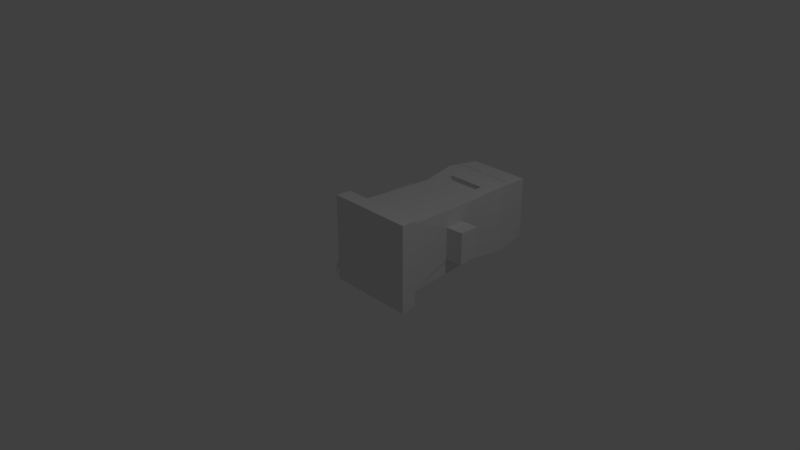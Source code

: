 # Source: Ranged_Unit.blend  (saved by Blender 2.79.0; exported with 4.5.12 LTS)
import bpy
from mathutils import Matrix  # noqa: F401  (used for matrix-valued properties, if any)

bpy.ops.wm.read_factory_settings(use_empty=True)
scene = bpy.context.scene
scene.name = 'Scene'

# ---- collections
col_collection_1 = bpy.data.collections.new('Collection 1'); scene.collection.children.link(col_collection_1)

# ---- world
world_world = bpy.data.worlds.new('World'); scene.world = world_world
world_world.color = (0.05088, 0.05088, 0.05088)
world_world.use_sun_shadow = False
world_world.sun_shadow_jitter_overblur = 0.0
world_world.cycles.sampling_method = 'MANUAL'

# ---- cameras
cam_camera = bpy.data.cameras.new('Camera')
cam_camera.clip_end = 100.0
cam_camera.lens = 35.0
cam_camera.sensor_width = 32.0
cam_camera.sensor_height = 18.0
cam_camera.ortho_scale = 7.314
cam_camera.dof.focus_distance = 0.0
cam_camera.dof.aperture_fstop = 128.0

# ---- lights
light_lamp = bpy.data.lights.new('Lamp', 'POINT')
light_lamp.transmission_factor = 0.0
light_lamp.cutoff_distance = 30.0
light_lamp.energy = 100.0
light_lamp.shadow_buffer_clip_start = 1.001
light_lamp.shadow_soft_size = 0.1
light_lamp.shadow_maximum_resolution = 0.006
light_lamp.use_absolute_resolution = True

# ---- meshes
me_cube = bpy.data.meshes.new('Cube')
me_cube.from_pydata([(0.4583, 1.25, -0.2082), (0.5, 0.0, -0.5), (-0.5, 8.941e-08, -0.5), (-0.4583, 1.25, -0.2082), (0.2689, 1.699, 0.4699), (0.5, -2.98e-07, 0.5), (-0.5, 1.788e-07, 0.5), (-0.2689, 1.699, 0.4699), (0.45, 2.5, -0.45), (-0.45, 2.5, -0.45), (0.4615, 2.38, 0.462), (-0.4168, 2.33, 0.467), (0.4875, 2.12, 0.488), (-0.4327, 2.17, 0.483), (-0.05024, 2.17, 0.483), (-0.2791, 1.801, 0.4801), (-0.5, 2.0, -0.5), (0.5, 2.0, -0.5), (0.45, 2.5, 0.45), (-0.45, 2.5, 0.45), (0.2791, 1.801, 0.4801), (-0.05024, 2.33, 0.467), (-0.0002389, 2.12, 0.488), (-0.0002389, 2.38, 0.462), (-0.462, 2.38, 0.462), (-0.4879, 2.12, 0.488), (-0.05024, 2.17, 0.483), (-0.05024, 2.33, 0.467), (-0.4168, 2.33, 0.467), (-0.4327, 2.17, 0.483), (-0.05024, 2.17, 0.4955), (-0.05024, 2.33, 0.4795), (-0.4168, 2.33, 0.4795), (-0.4327, 2.17, 0.4955), (0.04976, 2.17, 0.483), (0.04976, 2.33, 0.467), (0.4322, 2.17, 0.483), (0.4163, 2.33, 0.467), (-0.0002389, 2.12, 0.488), (-0.0002389, 2.38, 0.462), (0.4875, 2.12, 0.488), (0.4615, 2.38, 0.462), (0.04976, 2.171, 0.4954), (0.04976, 2.331, 0.4795), (0.4322, 2.171, 0.4954), (0.4163, 2.331, 0.4795), (0.4583, 1.25, 0.2082), (-0.4583, 1.25, 0.2082), (0.5, 2.0, 0.5), (-0.5, 2.0, 0.5), (0.2689, 1.706, 0.3953), (-0.2689, 1.706, 0.3953), (0.2791, 1.808, 0.4055), (-0.2791, 1.808, 0.4055), (0.4842, 0.9276, -0.234), (-0.4842, 0.9276, -0.234), (0.4842, 0.9276, 0.234), (-0.4842, 0.9276, 0.234), (0.6156, 0.2284, -0.6156), (0.625, 0.0, -0.625), (-0.625, 8.941e-08, -0.625), (0.625, -2.98e-07, 0.625), (-0.625, 1.788e-07, 0.625), (0.6156, 0.2284, 0.6156), (-0.6156, 0.2284, -0.6156), (-0.6156, 0.2284, 0.6156), (0.45, 1.5, -0.45), (0.45, 1.5, 0.45), (-0.4925, 0.3121, -0.4925), (-0.45, 1.5, -0.45), (-0.45, 1.5, 0.45), (-0.4925, 0.3121, 0.4925), (0.4925, 0.3121, -0.4925), (0.4925, 0.3121, 0.4925), (0.4583, 1.25, -0.2082), (0.4583, 1.25, 0.2082), (-0.4842, 0.9276, -0.234), (-0.4583, 1.25, -0.2082), (-0.4583, 1.25, 0.2082), (-0.4842, 0.9276, 0.234), (0.4842, 0.9276, -0.234), (0.4842, 0.9276, 0.234), (0.7075, 1.27, -0.2082), (0.7075, 1.27, 0.2082), (0.7334, 0.9476, -0.234), (0.7334, 0.9476, 0.234), (-0.7334, 0.9476, -0.234), (-0.7075, 1.27, -0.2082), (-0.7075, 1.27, 0.2082), (-0.7334, 0.9476, 0.234), (-0.8656, 2.145, -0.5976), (-0.8656, 0.145, -0.5976), (-0.6614, 0.1642, -0.4061), (-0.6552, 0.3135, -0.04575), (-0.6503, 0.5894, 0.23), (-0.6477, 0.9499, 0.3793), (-0.6477, 1.34, 0.3793), (-0.6503, 1.701, 0.23), (-0.6552, 1.976, -0.04575), (-0.6614, 2.126, -0.4061), (-0.6648, 2.145, -0.6011), (-0.6648, 0.145, -0.6011), (-0.6614, 0.1642, -0.4061), (-0.6552, 0.3135, -0.04575), (-0.6503, 0.5894, 0.23), (-0.6477, 0.9499, 0.3793), (-0.6477, 1.34, 0.3793), (-0.6503, 1.701, 0.23), (-0.6552, 1.976, -0.04575), (-0.6614, 2.126, -0.4061), (-0.6648, 2.145, -0.6011), (-0.6648, 0.145, -0.6011), (-0.8644, 0.1642, -0.5568), (-0.8581, 0.3135, -0.1965), (-0.8533, 0.5894, 0.07933), (-0.8507, 0.9499, 0.2286), (-0.8507, 1.34, 0.2286), (-0.8533, 1.701, 0.07932), (-0.8581, 1.976, -0.1965), (-0.8644, 2.126, -0.5568), (-0.6636, 0.1642, -0.5603), (-0.6573, 0.3135, -0.2), (-0.6525, 0.5894, 0.07582), (-0.6499, 0.9499, 0.2251), (-0.6499, 1.34, 0.2251), (-0.6525, 1.701, 0.07582), (-0.6573, 1.976, -0.2), (-0.6636, 2.126, -0.5603), (-0.8678, 2.145, -0.7518), (-0.8678, 0.145, -0.7518), (-0.667, 2.145, -0.7553), (-0.667, 0.145, -0.7553), (-0.8678, 2.145, -0.7518), (-0.8678, 0.145, -0.7518), (-0.8644, 0.1642, -0.5568), (-0.8581, 0.3135, -0.1965), (-0.8533, 0.5894, 0.07933), (-0.8507, 0.9499, 0.2286), (-0.8507, 1.34, 0.2286), (-0.8533, 1.701, 0.07932), (-0.8581, 1.976, -0.1965), (-0.8644, 2.126, -0.5568), (-0.667, 2.145, -0.7553), (-0.667, 0.145, -0.7553), (-0.6636, 0.1642, -0.5603), (-0.6573, 0.3135, -0.2), (-0.6525, 0.5894, 0.07582), (-0.6499, 0.9499, 0.2251), (-0.6499, 1.34, 0.2251), (-0.6525, 1.701, 0.07582), (-0.6573, 1.976, -0.2), (-0.6636, 2.126, -0.5603)], [], [(73, 71, 65, 63), (1, 2, 60, 59), (72, 73, 63, 58), (1, 5, 6, 2), (46, 56, 81, 75), (23, 22, 38, 39), (18, 8, 9, 19), (16, 49, 19, 9), (17, 16, 9, 8), (48, 17, 8, 18), (67, 66, 17, 48), (66, 69, 16, 17), (69, 70, 49, 16), (15, 7, 51, 53), (13, 14, 26, 29), (24, 23, 10, 18, 19), (10, 12, 48, 18), (25, 24, 19, 49), (12, 22, 25, 49, 48), (21, 14, 22, 23), (11, 21, 23, 24), (13, 11, 24, 25), (14, 13, 25, 22), (28, 29, 33, 32), (21, 11, 28, 27), (11, 13, 29, 28), (14, 21, 27, 26), (33, 30, 31, 32), (26, 27, 31, 30), (29, 26, 30, 33), (27, 28, 32, 31), (36, 37, 45, 44), (10, 23, 39, 41), (12, 10, 41, 40), (22, 12, 40, 38), (34, 35, 39, 38), (36, 34, 38, 40), (37, 36, 40, 41), (35, 37, 41, 39), (42, 44, 45, 43), (35, 34, 42, 43), (37, 35, 43, 45), (34, 36, 44, 42), (4, 7, 70, 67), (20, 4, 67, 48), (7, 15, 49, 70), (15, 20, 48, 49), (51, 50, 52, 53), (7, 4, 50, 51), (20, 15, 53, 52), (4, 20, 52, 50), (68, 72, 58, 64), (56, 54, 80, 81), (67, 70, 71, 73), (66, 72, 68, 69), (58, 59, 60, 64), (63, 65, 62, 61), (58, 63, 61, 59), (60, 62, 65, 64), (6, 5, 61, 62), (71, 68, 64, 65), (2, 6, 62, 60), (5, 1, 59, 61), (46, 0, 66, 67), (55, 3, 69, 68), (3, 47, 70, 69), (47, 57, 71, 70), (0, 54, 72, 66), (56, 46, 67, 73), (57, 55, 68, 71), (54, 56, 73, 72), (78, 77, 87, 88), (74, 75, 83, 82), (57, 47, 78, 79), (3, 55, 76, 77), (55, 57, 79, 76), (54, 0, 74, 80), (47, 3, 77, 78), (0, 46, 75, 74), (82, 83, 85, 84), (81, 80, 84, 85), (75, 81, 85, 83), (80, 74, 82, 84), (86, 89, 88, 87), (79, 78, 88, 89), (77, 76, 86, 87), (76, 79, 89, 86), (105, 95, 94, 104), (137, 136, 114, 115), (106, 96, 95, 105), (138, 137, 115, 116), (107, 97, 96, 106), (139, 138, 116, 117), (108, 98, 97, 107), (140, 139, 117, 118), (109, 99, 98, 108), (141, 140, 118, 119), (92, 101, 102), (123, 105, 104, 122), (120, 131, 144), (112, 92, 93, 113), (115, 95, 96, 116), (117, 97, 98, 118), (125, 107, 106, 124), (116, 96, 97, 117), (90, 119, 99), (124, 106, 105, 123), (104, 94, 93, 103), (118, 98, 99, 119), (121, 103, 102, 120), (127, 109, 108, 126), (147, 123, 122, 146), (146, 122, 121, 145), (100, 99, 109), (109, 110, 100), (102, 111, 120), (145, 121, 120, 144), (150, 126, 125, 149), (101, 111, 102), (149, 125, 124, 148), (134, 129, 112), (110, 109, 127), (148, 124, 123, 147), (128, 141, 119), (122, 104, 103, 121), (130, 127, 151), (126, 108, 107, 125), (90, 128, 119), (151, 127, 126, 150), (127, 130, 110), (112, 129, 91), (133, 129, 134), (111, 131, 120), (114, 94, 95, 115), (135, 134, 112, 113), (128, 132, 141), (103, 93, 92, 102), (113, 93, 94, 114), (142, 130, 151), (131, 143, 144), (112, 91, 92), (99, 100, 90), (91, 101, 92), (136, 135, 113, 114)])
me_cube.use_remesh_preserve_volume = False
me_cube.use_remesh_preserve_attributes = False
me_cube.use_mirror_vertex_groups = False
me_cube.update()

# ---- objects
ob_ranged_mesh = bpy.data.objects.new('Ranged Mesh', me_cube)
ob_lamp = bpy.data.objects.new('Lamp', light_lamp)
ob_camera = bpy.data.objects.new('Camera', cam_camera)

# ---- transforms, parenting, visibility, modifiers, constraints
ob_ranged_mesh.location = (0.0, 0.0, 0.0)
ob_ranged_mesh.lock_rotations_4d = False
ob_ranged_mesh.empty_display_type = 'ARROWS'
ob_ranged_mesh.lineart.crease_threshold = 0.0
ob_lamp.location = (4.076, 1.005, 5.904)
ob_lamp.rotation_euler = (0.6503, 0.05522, 1.866)
ob_lamp.lock_rotations_4d = False
ob_lamp.empty_display_type = 'ARROWS'
ob_lamp.color = (0.0, 0.0, 0.0, 0.0)
ob_lamp.lineart.crease_threshold = 0.0
ob_camera.location = (7.481, -6.508, 5.344)
ob_camera.rotation_euler = (1.109, 0.0, 0.8149)
ob_camera.lock_rotations_4d = False
ob_camera.empty_display_type = 'ARROWS'
ob_camera.color = (0.0, 0.0, 0.0, 0.0)
ob_camera.display_type = 'WIRE'
ob_camera.lineart.crease_threshold = 0.0

# ---- collection membership
col_collection_1.objects.link(ob_ranged_mesh)
col_collection_1.objects.link(ob_lamp)
col_collection_1.objects.link(ob_camera)

# ---- scene / render settings (as saved in the file)
scene.camera = ob_camera
scene.frame_start = 1; scene.frame_end = 250; scene.frame_set(1)
scene.render.engine = 'BLENDER_EEVEE_NEXT'
scene.render.resolution_percentage = 50
scene.render.dither_intensity = 0.0
scene.cycles.use_denoising = False
scene.cycles.samples = 128
scene.cycles.sampling_pattern = 'TABULATED_SOBOL'
scene.cycles.use_adaptive_sampling = False
scene.cycles.use_light_tree = False
scene.cycles.blur_glossy = 0.0
scene.cycles.sample_clamp_indirect = 0.0
scene.view_settings.view_transform = 'Standard'
bpy.context.view_layer.update()
